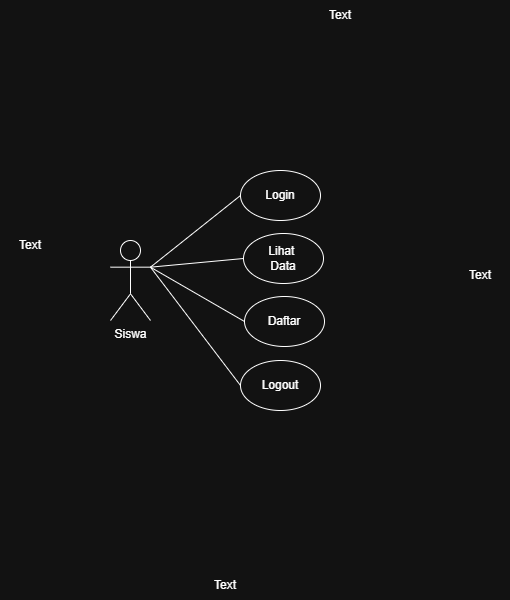

The diagram above was exported from draw.io. Its source (the exported page's mxGraphModel, read from the mxfile embedded in the PNG):
<mxGraphModel dx="1426" dy="777" grid="1" gridSize="10" guides="1" tooltips="1" connect="1" arrows="1" fold="1" page="1" pageScale="1" pageWidth="850" pageHeight="1100" math="0" shadow="0">
  <root>
    <mxCell id="0" />
    <mxCell id="1" parent="0" />
    <mxCell id="iKSfQkWRo9-AoMOFE-rv-170" value="Siswa&lt;div&gt;&lt;br&gt;&lt;div&gt;&lt;br&gt;&lt;/div&gt;&lt;/div&gt;" style="shape=umlActor;verticalLabelPosition=bottom;verticalAlign=top;html=1;outlineConnect=0;" vertex="1" parent="1">
      <mxGeometry x="310" y="390" width="40" height="80" as="geometry" />
    </mxCell>
    <mxCell id="iKSfQkWRo9-AoMOFE-rv-171" value="Login" style="ellipse;whiteSpace=wrap;html=1;" vertex="1" parent="1">
      <mxGeometry x="440" y="320" width="80" height="50" as="geometry" />
    </mxCell>
    <mxCell id="iKSfQkWRo9-AoMOFE-rv-172" value="" style="endArrow=none;html=1;rounded=0;exitX=1;exitY=0.3333333333333333;exitDx=0;exitDy=0;exitPerimeter=0;entryX=0;entryY=0.5;entryDx=0;entryDy=0;" edge="1" parent="1" source="iKSfQkWRo9-AoMOFE-rv-170" target="iKSfQkWRo9-AoMOFE-rv-171">
      <mxGeometry width="50" height="50" relative="1" as="geometry">
        <mxPoint x="410" y="430" as="sourcePoint" />
        <mxPoint x="460" y="380" as="targetPoint" />
      </mxGeometry>
    </mxCell>
    <mxCell id="iKSfQkWRo9-AoMOFE-rv-173" value="Lihat&amp;nbsp;&lt;div&gt;Data&lt;/div&gt;" style="ellipse;whiteSpace=wrap;html=1;" vertex="1" parent="1">
      <mxGeometry x="443" y="383" width="80" height="50" as="geometry" />
    </mxCell>
    <mxCell id="iKSfQkWRo9-AoMOFE-rv-174" value="" style="endArrow=none;html=1;rounded=0;entryX=0;entryY=0.5;entryDx=0;entryDy=0;exitX=1;exitY=0.3333333333333333;exitDx=0;exitDy=0;exitPerimeter=0;" edge="1" parent="1" source="iKSfQkWRo9-AoMOFE-rv-170" target="iKSfQkWRo9-AoMOFE-rv-173">
      <mxGeometry width="50" height="50" relative="1" as="geometry">
        <mxPoint x="400" y="410" as="sourcePoint" />
        <mxPoint x="530" y="390" as="targetPoint" />
      </mxGeometry>
    </mxCell>
    <mxCell id="iKSfQkWRo9-AoMOFE-rv-175" value="&lt;div&gt;Daftar&lt;/div&gt;" style="ellipse;whiteSpace=wrap;html=1;" vertex="1" parent="1">
      <mxGeometry x="444" y="446" width="80" height="50" as="geometry" />
    </mxCell>
    <mxCell id="iKSfQkWRo9-AoMOFE-rv-176" value="" style="endArrow=none;html=1;rounded=0;entryX=0;entryY=0.5;entryDx=0;entryDy=0;exitX=1;exitY=0.3333333333333333;exitDx=0;exitDy=0;exitPerimeter=0;" edge="1" parent="1" source="iKSfQkWRo9-AoMOFE-rv-170" target="iKSfQkWRo9-AoMOFE-rv-175">
      <mxGeometry width="50" height="50" relative="1" as="geometry">
        <mxPoint x="460" y="410" as="sourcePoint" />
        <mxPoint x="560" y="427" as="targetPoint" />
      </mxGeometry>
    </mxCell>
    <mxCell id="iKSfQkWRo9-AoMOFE-rv-179" value="Logout" style="ellipse;whiteSpace=wrap;html=1;" vertex="1" parent="1">
      <mxGeometry x="440" y="510" width="80" height="50" as="geometry" />
    </mxCell>
    <mxCell id="iKSfQkWRo9-AoMOFE-rv-180" value="" style="endArrow=none;html=1;rounded=0;entryX=0;entryY=0.5;entryDx=0;entryDy=0;exitX=1;exitY=0.3333333333333333;exitDx=0;exitDy=0;exitPerimeter=0;" edge="1" parent="1" source="iKSfQkWRo9-AoMOFE-rv-170" target="iKSfQkWRo9-AoMOFE-rv-179">
      <mxGeometry width="50" height="50" relative="1" as="geometry">
        <mxPoint x="440" y="470" as="sourcePoint" />
        <mxPoint x="560" y="598" as="targetPoint" />
      </mxGeometry>
    </mxCell>
    <mxCell id="iKSfQkWRo9-AoMOFE-rv-183" value="Text" style="text;html=1;whiteSpace=wrap;strokeColor=none;fillColor=none;align=center;verticalAlign=middle;rounded=0;" vertex="1" parent="1">
      <mxGeometry x="200" y="380" width="60" height="30" as="geometry" />
    </mxCell>
    <mxCell id="iKSfQkWRo9-AoMOFE-rv-184" value="Text" style="text;html=1;whiteSpace=wrap;strokeColor=none;fillColor=none;align=center;verticalAlign=middle;rounded=0;" vertex="1" parent="1">
      <mxGeometry x="510" y="150" width="60" height="30" as="geometry" />
    </mxCell>
    <mxCell id="iKSfQkWRo9-AoMOFE-rv-185" value="Text" style="text;html=1;whiteSpace=wrap;strokeColor=none;fillColor=none;align=center;verticalAlign=middle;rounded=0;" vertex="1" parent="1">
      <mxGeometry x="650" y="410" width="60" height="30" as="geometry" />
    </mxCell>
    <mxCell id="iKSfQkWRo9-AoMOFE-rv-186" value="Text" style="text;html=1;whiteSpace=wrap;strokeColor=none;fillColor=none;align=center;verticalAlign=middle;rounded=0;" vertex="1" parent="1">
      <mxGeometry x="395" y="720" width="60" height="30" as="geometry" />
    </mxCell>
  </root>
</mxGraphModel>